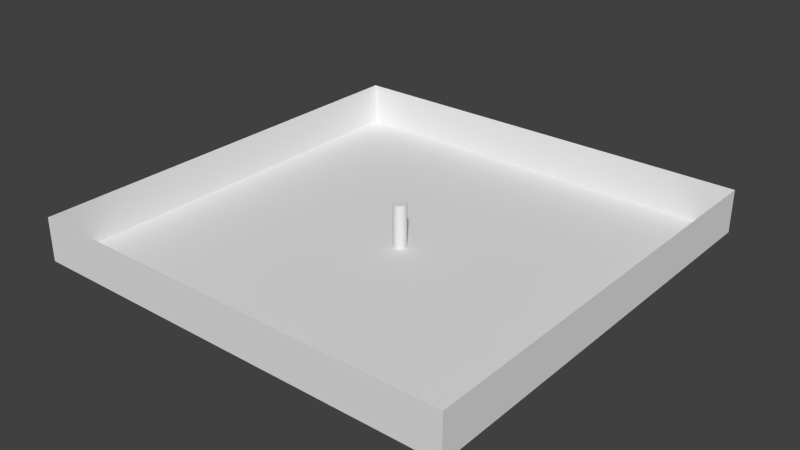 # Source: room.blend  (saved by Blender 2.69.11; exported with 4.5.12 LTS)
import bpy
from mathutils import Matrix  # noqa: F401  (used for matrix-valued properties, if any)

bpy.ops.wm.read_factory_settings(use_empty=True)
scene = bpy.context.scene
scene.name = 'Scene'

# ---- collections
col_collection_1 = bpy.data.collections.new('Collection 1'); scene.collection.children.link(col_collection_1)

# ---- materials (node trees are filled in below, after node groups)
mat_grey = bpy.data.materials.new('Grey')
mat_grey.alpha_threshold = 0.0
mat_grey.use_transparent_shadow = False
mat_grey.roughness = 0.5
mat_grey.line_color = (0.0, 0.0, 0.0, 1.0)
mat_stone = bpy.data.materials.new('Stone')
mat_stone.alpha_threshold = 0.0
mat_stone.use_transparent_shadow = False
mat_stone.roughness = 0.5
mat_stone.line_color = (0.0, 0.0, 0.0, 1.0)
mat_floor = bpy.data.materials.new('Floor')
mat_floor.alpha_threshold = 0.0
mat_floor.use_transparent_shadow = False
mat_floor.roughness = 0.5
mat_floor.line_color = (0.0, 0.0, 0.0, 1.0)

# ---- material node trees

# ---- world
world_world = bpy.data.worlds.new('World'); scene.world = world_world
world_world.color = (0.05088, 0.05088, 0.05088)
world_world.use_sun_shadow = False
world_world.sun_shadow_jitter_overblur = 0.0
world_world.cycles.sampling_method = 'MANUAL'
world_world.cycles.sample_map_resolution = 256

# ---- meshes
me_pillar = bpy.data.meshes.new('Pillar')
me_pillar.from_pydata([(-0.2102, -0.2102, 0.0), (-0.2102, 0.2102, 0.0), (0.2102, 0.2102, 0.0), (0.2102, -0.2102, 0.0), (-0.2102, -0.2102, 2.0), (-0.2102, 0.2102, 2.0), (0.2102, 0.2102, 2.0), (0.2102, -0.2102, 2.0), (-0.2161, -0.2161, 1.0), (-0.2901, -3.725e-10, 2.0), (-0.2161, 0.2161, 1.0), (-0.2901, -3.725e-10, 0.0), (5.588e-10, 0.2901, 2.0), (0.2161, 0.2161, 1.0), (5.588e-10, 0.2901, 0.0), (0.2901, -3.725e-10, 2.0), (0.2161, -0.2161, 1.0), (0.2901, -3.725e-10, 0.0), (5.588e-10, -0.2901, 2.0), (5.588e-10, -0.2901, 0.0), (-0.2966, -3.725e-10, 1.0), (5.588e-10, 0.2966, 1.0), (0.2966, -3.725e-10, 1.0), (5.588e-10, -0.2966, 1.0), (-0.215, -0.215, 1.41), (-0.2701, 0.1155, 2.0), (-0.215, 0.215, 0.5901), (-0.2701, -0.1155, 0.0), (0.1155, 0.2701, 2.0), (0.215, 0.215, 0.5901), (-0.1155, 0.2701, 0.0), (0.2701, -0.1155, 2.0), (0.215, -0.215, 0.5901), (0.2701, 0.1155, 0.0), (-0.1155, -0.2701, 2.0), (0.1155, -0.2701, 0.0), (-0.215, -0.215, 0.5901), (-0.2701, -0.1155, 2.0), (-0.215, 0.215, 1.41), (-0.2701, 0.1155, 0.0), (-0.1155, 0.2701, 2.0), (0.215, 0.215, 1.41), (0.1155, 0.2701, 0.0), (0.2701, 0.1155, 2.0), (0.215, -0.215, 1.41), (0.2701, -0.1155, 0.0), (0.1155, -0.2701, 2.0), (-0.1155, -0.2701, 0.0), (-0.2954, -3.725e-10, 0.5901), (-0.2954, -3.725e-10, 1.41), (-0.2767, -0.119, 1.0), (-0.2767, 0.119, 1.0), (5.588e-10, 0.2954, 0.5901), (5.588e-10, 0.2954, 1.41), (-0.119, 0.2767, 1.0), (0.119, 0.2767, 1.0), (0.2954, -3.725e-10, 0.5901), (0.2954, -3.725e-10, 1.41), (0.2767, 0.119, 1.0), (0.2767, -0.119, 1.0), (5.588e-10, -0.2954, 0.5901), (5.588e-10, -0.2954, 1.41), (0.119, -0.2767, 1.0), (-0.119, -0.2767, 1.0), (-0.2754, 0.1183, 0.5901), (0.1183, 0.2754, 0.5901), (0.2754, -0.1183, 0.5901), (-0.1183, -0.2754, 0.5901), (-0.2754, -0.1183, 0.5901), (-0.2754, -0.1183, 1.41), (-0.2754, 0.1183, 1.41), (-0.1183, 0.2754, 0.5901), (-0.1183, 0.2754, 1.41), (0.1183, 0.2754, 1.41), (0.2754, 0.1183, 0.5901), (0.2754, 0.1183, 1.41), (0.2754, -0.1183, 1.41), (0.1183, -0.2754, 0.5901), (0.1183, -0.2754, 1.41), (-0.1183, -0.2754, 1.41), (-0.2102, -0.2102, 2.0), (-0.2102, 0.2102, 2.0), (0.2102, 0.2102, 2.0), (0.2102, -0.2102, 2.0), (-0.2901, -3.725e-10, 2.0), (5.588e-10, 0.2901, 2.0), (0.2901, -3.725e-10, 2.0), (5.588e-10, -0.2901, 2.0), (-0.2701, 0.1155, 2.0), (0.1155, 0.2701, 2.0), (0.2701, -0.1155, 2.0), (-0.1155, -0.2701, 2.0), (-0.2701, -0.1155, 2.0), (-0.1155, 0.2701, 2.0), (0.2701, 0.1155, 2.0), (0.1155, -0.2701, 2.0), (-0.2102, -0.2102, 0.0), (-0.2102, 0.2102, 0.0), (0.2102, 0.2102, 0.0), (0.2102, -0.2102, 0.0), (-0.2901, -3.725e-10, 0.0), (5.588e-10, 0.2901, 0.0), (0.2901, -3.725e-10, 0.0), (5.588e-10, -0.2901, 0.0), (-0.2701, -0.1155, 0.0), (-0.1155, 0.2701, 0.0), (0.2701, 0.1155, 0.0), (0.1155, -0.2701, 0.0), (-0.2701, 0.1155, 0.0), (0.1155, 0.2701, 0.0), (0.2701, -0.1155, 0.0), (-0.1155, -0.2701, 0.0)], [], [(64, 26, 1, 39), (65, 29, 2, 42), (66, 32, 3, 45), (67, 36, 0, 47), (68, 48, 11, 27), (69, 49, 20, 50), (70, 38, 10, 51), (71, 52, 14, 30), (72, 53, 21, 54), (73, 41, 13, 55), (74, 56, 17, 33), (75, 57, 22, 58), (76, 44, 16, 59), (77, 60, 19, 35), (78, 61, 23, 62), (79, 24, 8, 63), (48, 64, 39, 11), (20, 51, 64, 48), (51, 10, 26, 64), (52, 65, 42, 14), (21, 55, 65, 52), (55, 13, 29, 65), (56, 66, 45, 17), (22, 59, 66, 56), (59, 16, 32, 66), (60, 67, 47, 19), (23, 63, 67, 60), (63, 8, 36, 67), (36, 68, 27, 0), (8, 50, 68, 36), (50, 20, 48, 68), (24, 69, 50, 8), (4, 37, 69, 24), (37, 9, 49, 69), (49, 70, 51, 20), (9, 25, 70, 49), (25, 5, 38, 70), (26, 71, 30, 1), (10, 54, 71, 26), (54, 21, 52, 71), (38, 72, 54, 10), (5, 40, 72, 38), (40, 12, 53, 72), (53, 73, 55, 21), (12, 28, 73, 53), (28, 6, 41, 73), (29, 74, 33, 2), (13, 58, 74, 29), (58, 22, 56, 74), (41, 75, 58, 13), (6, 43, 75, 41), (43, 15, 57, 75), (57, 76, 59, 22), (15, 31, 76, 57), (31, 7, 44, 76), (32, 77, 35, 3), (16, 62, 77, 32), (62, 23, 60, 77), (44, 78, 62, 16), (7, 46, 78, 44), (46, 18, 61, 78), (61, 79, 63, 23), (18, 34, 79, 61), (34, 4, 24, 79), (88, 84, 92, 80, 91, 87, 95, 83, 90, 86, 94, 82, 89, 85, 93, 81), (104, 100, 108, 97, 105, 101, 109, 98, 106, 102, 110, 99, 107, 103, 111, 96)])
me_pillar.polygons.foreach_set('use_smooth', [1, 1, 1, 1, 1, 1, 1, 1, 1, 1, 1, 1, 1, 1, 1, 1, 1, 1, 1, 1, 1, 1, 1, 1, 1, 1, 1, 1, 1, 1, 1, 1, 1, 1, 1, 1, 1, 1, 1, 1, 1, 1, 1, 1, 1, 1, 1, 1, 1, 1, 1, 1, 1, 1, 1, 1, 1, 1, 1, 1, 1, 1, 1, 1, 0, 0])
me_pillar.polygons.foreach_set('material_index', [1, 1, 1, 1, 1, 1, 1, 1, 1, 1, 1, 1, 1, 1, 1, 1, 1, 1, 1, 1, 1, 1, 1, 1, 1, 1, 1, 1, 1, 1, 1, 1, 1, 1, 1, 1, 1, 1, 1, 1, 1, 1, 1, 1, 1, 1, 1, 1, 1, 1, 1, 1, 1, 1, 1, 1, 1, 1, 1, 1, 1, 1, 1, 1, 0, 0])
_uv = me_pillar.uv_layers.new(name='UVMap')
_uv.uv.foreach_set('vector', [0.1854, 0.295, 0.125, 0.295, 0.125, -2.384e-07, 0.1857, -2.384e-07, 0.9354, 0.295, 0.875, 0.295, 0.875, -2.682e-07, 0.9357, -2.682e-07, 0.6854, 0.295, 0.625, 0.295, 0.625, -2.384e-07, 0.6857, -2.384e-07, 0.4354, 0.295, 0.375, 0.295, 0.375, -1.788e-07, 0.4357, -1.788e-07, 0.3146, 0.295, 0.25, 0.295, 0.25, -2.384e-07, 0.3143, -1.788e-07, 0.3146, 0.705, 0.25, 0.705, 0.25, 0.5, 0.3146, 0.5, 0.1854, 0.705, 0.125, 0.705, 0.125, 0.5, 0.1854, 0.5, 0.06457, 0.295, 0.0, 0.295, 0.0, -2.682e-07, 0.06429, -2.384e-07, 1.065, 0.705, 1.0, 0.705, 1.0, 0.5, 1.065, 0.5, 0.9354, 0.705, 0.875, 0.705, 0.875, 0.5, 0.9354, 0.5, 0.8146, 0.295, 0.75, 0.295, 0.75, -2.682e-07, 0.8143, -2.682e-07, 0.8146, 0.705, 0.75, 0.705, 0.75, 0.5, 0.8146, 0.5, 0.6854, 0.705, 0.625, 0.705, 0.625, 0.5, 0.6854, 0.5, 0.5646, 0.295, 0.5, 0.295, 0.5, -2.384e-07, 0.5643, -2.384e-07, 0.5646, 0.705, 0.5, 0.705, 0.5, 0.5, 0.5646, 0.5, 0.4354, 0.705, 0.375, 0.705, 0.375, 0.5, 0.4354, 0.5, 0.25, 0.295, 0.1854, 0.295, 0.1857, -2.384e-07, 0.25, -2.384e-07, 0.25, 0.5, 0.1854, 0.5, 0.1854, 0.295, 0.25, 0.295, 0.1854, 0.5, 0.125, 0.5, 0.125, 0.295, 0.1854, 0.295, 1.0, 0.295, 0.9354, 0.295, 0.9357, -2.682e-07, 1.0, -2.682e-07, 1.0, 0.5, 0.9354, 0.5, 0.9354, 0.295, 1.0, 0.295, 0.9354, 0.5, 0.875, 0.5, 0.875, 0.295, 0.9354, 0.295, 0.75, 0.295, 0.6854, 0.295, 0.6857, -2.384e-07, 0.75, -2.682e-07, 0.75, 0.5, 0.6854, 0.5, 0.6854, 0.295, 0.75, 0.295, 0.6854, 0.5, 0.625, 0.5, 0.625, 0.295, 0.6854, 0.295, 0.5, 0.295, 0.4354, 0.295, 0.4357, -1.788e-07, 0.5, -2.384e-07, 0.5, 0.5, 0.4354, 0.5, 0.4354, 0.295, 0.5, 0.295, 0.4354, 0.5, 0.375, 0.5, 0.375, 0.295, 0.4354, 0.295, 0.375, 0.295, 0.3146, 0.295, 0.3143, -1.788e-07, 0.375, -1.788e-07, 0.375, 0.5, 0.3146, 0.5, 0.3146, 0.295, 0.375, 0.295, 0.3146, 0.5, 0.25, 0.5, 0.25, 0.295, 0.3146, 0.295, 0.375, 0.705, 0.3146, 0.705, 0.3146, 0.5, 0.375, 0.5, 0.375, 1.0, 0.3143, 1.0, 0.3146, 0.705, 0.375, 0.705, 0.3143, 1.0, 0.25, 1.0, 0.25, 0.705, 0.3146, 0.705, 0.25, 0.705, 0.1854, 0.705, 0.1854, 0.5, 0.25, 0.5, 0.25, 1.0, 0.1857, 1.0, 0.1854, 0.705, 0.25, 0.705, 0.1857, 1.0, 0.125, 1.0, 0.125, 0.705, 0.1854, 0.705, 0.125, 0.295, 0.06457, 0.295, 0.06429, -2.384e-07, 0.125, -2.384e-07, 0.125, 0.5, 0.06464, 0.5, 0.06457, 0.295, 0.125, 0.295, 0.06464, 0.5, 0.0, 0.5, 0.0, 0.295, 0.06457, 0.295, 0.125, 0.705, 0.06457, 0.705, 0.06464, 0.5, 0.125, 0.5, 0.125, 1.0, 0.06429, 1.0, 0.06457, 0.705, 0.125, 0.705, 1.064, 1.0, 1.0, 1.0, 1.0, 0.705, 1.065, 0.705, 1.0, 0.705, 0.9354, 0.705, 0.9354, 0.5, 1.0, 0.5, 1.0, 1.0, 0.9357, 1.0, 0.9354, 0.705, 1.0, 0.705, 0.9357, 1.0, 0.875, 1.0, 0.875, 0.705, 0.9354, 0.705, 0.875, 0.295, 0.8146, 0.295, 0.8143, -2.682e-07, 0.875, -2.682e-07, 0.875, 0.5, 0.8146, 0.5, 0.8146, 0.295, 0.875, 0.295, 0.8146, 0.5, 0.75, 0.5, 0.75, 0.295, 0.8146, 0.295, 0.875, 0.705, 0.8146, 0.705, 0.8146, 0.5, 0.875, 0.5, 0.875, 1.0, 0.8143, 1.0, 0.8146, 0.705, 0.875, 0.705, 0.8143, 1.0, 0.75, 1.0, 0.75, 0.705, 0.8146, 0.705, 0.75, 0.705, 0.6854, 0.705, 0.6854, 0.5, 0.75, 0.5, 0.75, 1.0, 0.6857, 1.0, 0.6854, 0.705, 0.75, 0.705, 0.6857, 1.0, 0.625, 1.0, 0.625, 0.705, 0.6854, 0.705, 0.625, 0.295, 0.5646, 0.295, 0.5643, -2.384e-07, 0.625, -2.384e-07, 0.625, 0.5, 0.5646, 0.5, 0.5646, 0.295, 0.625, 0.295, 0.5646, 0.5, 0.5, 0.5, 0.5, 0.295, 0.5646, 0.295, 0.625, 0.705, 0.5646, 0.705, 0.5646, 0.5, 0.625, 0.5, 0.625, 1.0, 0.5643, 1.0, 0.5646, 0.705, 0.625, 0.705, 0.5643, 1.0, 0.5, 1.0, 0.5, 0.705, 0.5646, 0.705, 0.5, 0.705, 0.4354, 0.705, 0.4354, 0.5, 0.5, 0.5, 0.5, 1.0, 0.4357, 1.0, 0.4354, 0.705, 0.5, 0.705, 0.4357, 1.0, 0.375, 1.0, 0.375, 0.705, 0.4354, 0.705, 0.25, 1.0, 0.3143, 1.0, 0.375, 1.0, 0.4357, 1.0, 0.5, 1.0, 0.5643, 1.0, 0.625, 1.0, 0.6857, 1.0, 0.75, 1.0, 0.8143, 1.0, 0.875, 1.0, 0.9357, 1.0, 1.0, 1.0, 1.064, 1.0, 0.125, 1.0, 0.1857, 1.0, 0.25, -2.384e-07, 0.1857, -2.384e-07, 0.125, -2.384e-07, 0.06429, -2.384e-07, 0.0, -2.682e-07, 0.9357, -2.682e-07, 0.875, -2.682e-07, 0.8143, -2.682e-07, 0.75, -2.682e-07, 0.6857, -2.384e-07, 0.625, -2.384e-07, 0.5643, -2.384e-07, 0.5, -2.384e-07, 0.4357, -1.788e-07, 0.375, -1.788e-07, 0.3143, -1.788e-07])
me_pillar.materials.append(mat_grey)
me_pillar.materials.append(mat_stone)
me_pillar.use_remesh_preserve_volume = False
me_pillar.use_remesh_preserve_attributes = False
me_pillar.use_mirror_vertex_groups = False
me_pillar.update()
me_room = bpy.data.meshes.new('Room')
me_room.from_pydata([(-8.0, -8.0, 0.0), (8.0, -8.0, 0.0), (-8.0, 8.0, 0.0), (8.0, 8.0, 0.0), (-8.0, 0.0, 0.0), (0.0, -8.0, 0.0), (8.0, 0.0, 0.0), (0.0, 8.0, 0.0), (0.0, 0.0, 0.0), (-8.0, -4.0, 0.0), (4.0, -8.0, 0.0), (8.0, 4.0, 0.0), (-4.0, 8.0, 0.0), (-8.0, 4.0, 0.0), (-4.0, -8.0, 0.0), (8.0, -4.0, 0.0), (4.0, 8.0, 0.0), (0.0, 4.0, 0.0), (0.0, -4.0, 0.0), (-4.0, 0.0, 0.0), (4.0, 0.0, 0.0), (4.0, 4.0, 0.0), (-4.0, 4.0, 0.0), (-4.0, -4.0, 0.0), (4.0, -4.0, 0.0), (-8.0, -6.0, 0.0), (6.0, -8.0, 0.0), (8.0, 6.0, 0.0), (-6.0, 8.0, 0.0), (-8.0, 6.0, 0.0), (-6.0, -8.0, 0.0), (8.0, -6.0, 0.0), (6.0, 8.0, 0.0), (0.0, 6.0, 0.0), (0.0, -6.0, 0.0), (-6.0, 0.0, 0.0), (2.0, 0.0, 0.0), (-8.0, -2.0, 0.0), (2.0, -8.0, 0.0), (8.0, 2.0, 0.0), (-2.0, 8.0, 0.0), (-8.0, 2.0, 0.0), (-2.0, -8.0, 0.0), (8.0, -2.0, 0.0), (2.0, 8.0, 0.0), (0.0, 2.0, 0.0), (0.0, -2.0, 0.0), (-2.0, 0.0, 0.0), (6.0, 0.0, 0.0), (4.0, 6.0, 0.0), (4.0, 2.0, 0.0), (2.0, 4.0, 0.0), (6.0, 4.0, 0.0), (-4.0, 6.0, 0.0), (-4.0, 2.0, 0.0), (-6.0, 4.0, 0.0), (-2.0, 4.0, 0.0), (-4.0, -2.0, 0.0), (-4.0, -6.0, 0.0), (-6.0, -4.0, 0.0), (-2.0, -4.0, 0.0), (4.0, -2.0, 0.0), (4.0, -6.0, 0.0), (2.0, -4.0, 0.0), (6.0, -4.0, 0.0), (6.0, 6.0, 0.0), (-2.0, 6.0, 0.0), (-2.0, -2.0, 0.0), (6.0, -2.0, 0.0), (2.0, 6.0, 0.0), (2.0, 2.0, 0.0), (6.0, 2.0, 0.0), (-6.0, 6.0, 0.0), (-6.0, 2.0, 0.0), (-2.0, 2.0, 0.0), (-6.0, -2.0, 0.0), (-6.0, -6.0, 0.0), (-2.0, -6.0, 0.0), (2.0, -2.0, 0.0), (2.0, -6.0, 0.0), (6.0, -6.0, 0.0), (10.0, 6.0, 0.0), (-10.0, -6.0, 0.0), (-10.0, 4.0, 0.0), (10.0, -4.0, 0.0), (-10.0, -4.0, 0.0), (10.0, 4.0, 0.0), (-10.0, 0.0, 0.0), (10.0, 0.0, 0.0), (-10.0, 8.0, 0.0), (10.0, 8.0, 0.0), (-10.0, -8.0, 0.0), (10.0, -8.0, 0.0), (10.0, -6.0, 0.0), (10.0, 2.0, 0.0), (10.0, -2.0, 0.0), (10.0, -8.0, 2.0), (10.0, 8.0, 2.0), (10.0, 0.0, 2.0), (10.0, 4.0, 2.0), (10.0, -4.0, 2.0), (10.0, 6.0, 2.0), (10.0, -6.0, 2.0), (10.0, 2.0, 2.0), (10.0, -2.0, 2.0), (-10.0, 6.0, 0.0), (-10.0, -2.0, 0.0), (-10.0, 2.0, 0.0), (-10.0, -8.0, 2.0), (-10.0, 8.0, 2.0), (-10.0, 0.0, 2.0), (-10.0, -4.0, 2.0), (-10.0, 4.0, 2.0), (-10.0, -6.0, 2.0), (-10.0, 6.0, 2.0), (-10.0, -2.0, 2.0), (-10.0, 2.0, 2.0), (-8.0, -10.0, 0.0), (8.0, -10.0, 0.0), (0.0, -10.0, 0.0), (4.0, -10.0, 0.0), (-4.0, -10.0, 0.0), (6.0, -10.0, 0.0), (-6.0, -10.0, 0.0), (2.0, -10.0, 0.0), (-2.0, -10.0, 0.0), (-8.0, -10.0, 2.0), (8.0, -10.0, 2.0), (0.0, -10.0, 2.0), (4.0, -10.0, 2.0), (-4.0, -10.0, 2.0), (6.0, -10.0, 2.0), (-6.0, -10.0, 2.0), (2.0, -10.0, 2.0), (-2.0, -10.0, 2.0), (-8.0, 10.0, 0.0), (8.0, 10.0, 0.0), (0.0, 10.0, 0.0), (-4.0, 10.0, 0.0), (4.0, 10.0, 0.0), (-6.0, 10.0, 0.0), (6.0, 10.0, 0.0), (-2.0, 10.0, 0.0), (2.0, 10.0, 0.0), (-8.0, 10.0, 2.0), (8.0, 10.0, 2.0), (0.0, 10.0, 2.0), (-4.0, 10.0, 2.0), (4.0, 10.0, 2.0), (-6.0, 10.0, 2.0), (6.0, 10.0, 2.0), (-2.0, 10.0, 2.0), (2.0, 10.0, 2.0), (10.0, 10.0, 0.0), (10.0, 10.0, 2.0), (-10.0, 10.0, 0.0), (-10.0, 10.0, 2.0), (10.0, -10.0, 0.0), (10.0, -10.0, 2.0), (-10.0, -10.0, 0.0), (-10.0, -10.0, 2.0)], [], [(65, 27, 3, 32), (66, 33, 7, 40), (67, 46, 8, 47), (68, 43, 6, 48), (69, 49, 16, 44), (70, 50, 21, 51), (71, 39, 11, 52), (72, 53, 12, 28), (73, 54, 22, 55), (74, 45, 17, 56), (75, 57, 19, 35), (76, 58, 23, 59), (77, 34, 18, 60), (78, 61, 20, 36), (79, 62, 24, 63), (80, 31, 15, 64), (49, 65, 32, 16), (21, 52, 65, 49), (52, 11, 27, 65), (53, 66, 40, 12), (22, 56, 66, 53), (56, 17, 33, 66), (57, 67, 47, 19), (23, 60, 67, 57), (60, 18, 46, 67), (61, 68, 48, 20), (24, 64, 68, 61), (64, 15, 43, 68), (33, 69, 44, 7), (17, 51, 69, 33), (51, 21, 49, 69), (45, 70, 51, 17), (8, 36, 70, 45), (36, 20, 50, 70), (50, 71, 52, 21), (20, 48, 71, 50), (48, 6, 39, 71), (29, 72, 28, 2), (13, 55, 72, 29), (55, 22, 53, 72), (41, 73, 55, 13), (4, 35, 73, 41), (35, 19, 54, 73), (54, 74, 56, 22), (19, 47, 74, 54), (47, 8, 45, 74), (37, 75, 35, 4), (9, 59, 75, 37), (59, 23, 57, 75), (25, 76, 59, 9), (0, 30, 76, 25), (30, 14, 58, 76), (58, 77, 60, 23), (14, 42, 77, 58), (42, 5, 34, 77), (46, 78, 36, 8), (18, 63, 78, 46), (63, 24, 61, 78), (34, 79, 63, 18), (5, 38, 79, 34), (38, 10, 62, 79), (62, 80, 64, 24), (10, 26, 80, 62), (26, 1, 31, 80), (120, 124, 133, 129), (123, 117, 126, 132), (121, 123, 132, 130), (118, 122, 131, 127), (122, 120, 129, 131), (119, 125, 134, 128), (125, 121, 130, 134), (124, 119, 128, 133), (138, 142, 151, 147), (141, 136, 145, 150), (139, 141, 150, 148), (135, 140, 149, 144), (140, 138, 147, 149), (137, 143, 152, 146), (143, 139, 148, 152), (142, 137, 146, 151), (91, 0, 25, 82), (82, 25, 9, 85), (1, 92, 93, 31), (85, 9, 37, 106), (6, 88, 94, 39), (106, 37, 4, 87), (15, 84, 95, 43), (11, 86, 81, 27), (87, 4, 41, 107), (107, 41, 13, 83), (31, 93, 84, 15), (83, 13, 29, 105), (39, 94, 86, 11), (105, 29, 2, 89), (43, 95, 88, 6), (27, 81, 90, 3), (81, 86, 99, 101), (88, 95, 104, 98), (95, 84, 100, 104), (94, 88, 98, 103), (86, 94, 103, 99), (93, 92, 96, 102), (84, 93, 102, 100), (90, 81, 101, 97), (83, 105, 114, 112), (91, 82, 113, 108), (82, 85, 111, 113), (87, 107, 116, 110), (107, 83, 112, 116), (106, 87, 110, 115), (85, 106, 115, 111), (105, 89, 109, 114), (136, 153, 154, 145), (155, 135, 144, 156), (32, 3, 136, 141), (40, 7, 137, 142), (44, 16, 139, 143), (28, 12, 138, 140), (16, 32, 141, 139), (12, 40, 142, 138), (7, 44, 143, 137), (2, 28, 140, 135), (89, 2, 135, 155), (3, 90, 153, 136), (153, 90, 97, 154), (89, 155, 156, 109), (157, 118, 127, 158), (117, 159, 160, 126), (117, 123, 30, 0), (123, 121, 14, 30), (121, 125, 42, 14), (125, 119, 5, 42), (119, 124, 38, 5), (124, 120, 10, 38), (120, 122, 26, 10), (122, 118, 1, 26), (159, 117, 0, 91), (118, 157, 92, 1), (92, 157, 158, 96), (159, 91, 108, 160)])
me_room.polygons.foreach_set('material_index', [1, 1, 1, 1, 1, 1, 1, 1, 1, 1, 1, 1, 1, 1, 1, 1, 1, 1, 1, 1, 1, 1, 1, 1, 1, 1, 1, 1, 1, 1, 1, 1, 1, 1, 1, 1, 1, 1, 1, 1, 1, 1, 1, 1, 1, 1, 1, 1, 1, 1, 1, 1, 1, 1, 1, 1, 1, 1, 1, 1, 1, 1, 1, 1, 0, 0, 0, 0, 0, 0, 0, 0, 0, 0, 0, 0, 0, 0, 0, 0, 1, 1, 1, 1, 1, 1, 1, 1, 1, 1, 1, 1, 1, 1, 1, 1, 0, 0, 0, 0, 0, 0, 0, 0, 0, 0, 0, 0, 0, 0, 0, 0, 0, 0, 1, 1, 1, 1, 1, 1, 1, 1, 1, 1, 0, 0, 0, 0, 1, 1, 1, 1, 1, 1, 1, 1, 1, 1, 0, 0])
_uv = me_room.uv_layers.new(name='UVMap')
_uv.uv.foreach_set('vector', [-0.5, -0.5, 1.5, -0.5, 1.5, 1.5, -0.5, 1.5, -0.5, -0.5, 1.5, -0.5, 1.5, 1.5, -0.5, 1.5, -0.5, -0.5, 1.5, -0.5, 1.5, 1.5, -0.5, 1.5, -0.5, -0.5, 1.5, -0.5, 1.5, 1.5, -0.5, 1.5, -0.5, -0.5, 1.5, -0.5, 1.5, 1.5, -0.5, 1.5, -0.5, -0.5, 1.5, -0.5, 1.5, 1.5, -0.5, 1.5, -0.5, -0.5, 1.5, -0.5, 1.5, 1.5, -0.5, 1.5, -0.5, -0.5, 1.5, -0.5, 1.5, 1.5, -0.5, 1.5, -0.5, -0.5, 1.5, -0.5, 1.5, 1.5, -0.5, 1.5, -0.5, -0.5, 1.5, -0.5, 1.5, 1.5, -0.5, 1.5, -0.5, -0.5, 1.5, -0.5, 1.5, 1.5, -0.5, 1.5, -0.5, -0.5, 1.5, -0.5, 1.5, 1.5, -0.5, 1.5, -0.5, -0.5, 1.5, -0.5, 1.5, 1.5, -0.5, 1.5, -0.5, -0.5, 1.5, -0.5, 1.5, 1.5, -0.5, 1.5, -0.5, -0.5, 1.5, -0.5, 1.5, 1.5, -0.5, 1.5, -0.5, -0.5, 1.5, -0.5, 1.5, 1.5, -0.5, 1.5, -0.5, -0.5, 1.5, -0.5, 1.5, 1.5, -0.5, 1.5, -0.5, -0.5, 1.5, -0.5, 1.5, 1.5, -0.5, 1.5, -0.5, -0.5, 1.5, -0.5, 1.5, 1.5, -0.5, 1.5, -0.5, -0.5, 1.5, -0.5, 1.5, 1.5, -0.5, 1.5, -0.5, -0.5, 1.5, -0.5, 1.5, 1.5, -0.5, 1.5, -0.5, -0.5, 1.5, -0.5, 1.5, 1.5, -0.5, 1.5, -0.5, -0.5, 1.5, -0.5, 1.5, 1.5, -0.5, 1.5, -0.5, -0.5, 1.5, -0.5, 1.5, 1.5, -0.5, 1.5, -0.5, -0.5, 1.5, -0.5, 1.5, 1.5, -0.5, 1.5, -0.5, -0.5, 1.5, -0.5, 1.5, 1.5, -0.5, 1.5, -0.5, -0.5, 1.5, -0.5, 1.5, 1.5, -0.5, 1.5, -0.5, -0.5, 1.5, -0.5, 1.5, 1.5, -0.5, 1.5, -0.5, -0.5, 1.5, -0.5, 1.5, 1.5, -0.5, 1.5, -0.5, -0.5, 1.5, -0.5, 1.5, 1.5, -0.5, 1.5, -0.5, -0.5, 1.5, -0.5, 1.5, 1.5, -0.5, 1.5, -0.5, -0.5, 1.5, -0.5, 1.5, 1.5, -0.5, 1.5, -0.5, -0.5, 1.5, -0.5, 1.5, 1.5, -0.5, 1.5, -0.5, -0.5, 1.5, -0.5, 1.5, 1.5, -0.5, 1.5, -0.5, -0.5, 1.5, -0.5, 1.5, 1.5, -0.5, 1.5, -0.5, -0.5, 1.5, -0.5, 1.5, 1.5, -0.5, 1.5, -0.5, -0.5, 1.5, -0.5, 1.5, 1.5, -0.5, 1.5, -0.5, -0.5, 1.5, -0.5, 1.5, 1.5, -0.5, 1.5, -0.5, -0.5, 1.5, -0.5, 1.5, 1.5, -0.5, 1.5, -0.5, -0.5, 1.5, -0.5, 1.5, 1.5, -0.5, 1.5, -0.5, -0.5, 1.5, -0.5, 1.5, 1.5, -0.5, 1.5, -0.5, -0.5, 1.5, -0.5, 1.5, 1.5, -0.5, 1.5, -0.5, -0.5, 1.5, -0.5, 1.5, 1.5, -0.5, 1.5, -0.5, -0.5, 1.5, -0.5, 1.5, 1.5, -0.5, 1.5, -0.5, -0.5, 1.5, -0.5, 1.5, 1.5, -0.5, 1.5, -0.5, -0.5, 1.5, -0.5, 1.5, 1.5, -0.5, 1.5, -0.5, -0.5, 1.5, -0.5, 1.5, 1.5, -0.5, 1.5, -0.5, -0.5, 1.5, -0.5, 1.5, 1.5, -0.5, 1.5, -0.5, -0.5, 1.5, -0.5, 1.5, 1.5, -0.5, 1.5, -0.5, -0.5, 1.5, -0.5, 1.5, 1.5, -0.5, 1.5, -0.5, -0.5, 1.5, -0.5, 1.5, 1.5, -0.5, 1.5, -0.5, -0.5, 1.5, -0.5, 1.5, 1.5, -0.5, 1.5, -0.5, -0.5, 1.5, -0.5, 1.5, 1.5, -0.5, 1.5, -0.5, -0.5, 1.5, -0.5, 1.5, 1.5, -0.5, 1.5, -0.5, -0.5, 1.5, -0.5, 1.5, 1.5, -0.5, 1.5, -0.5, -0.5, 1.5, -0.5, 1.5, 1.5, -0.5, 1.5, -0.5, -0.5, 1.5, -0.5, 1.5, 1.5, -0.5, 1.5, -0.5, -0.5, 1.5, -0.5, 1.5, 1.5, -0.5, 1.5, -0.5, -0.5, 1.5, -0.5, 1.5, 1.5, -0.5, 1.5, -0.5, -0.5, 1.5, -0.5, 1.5, 1.5, -0.5, 1.5, -0.5, -0.5, 1.5, -0.5, 1.5, 1.5, -0.5, 1.5, -0.5, -0.5, 1.5, -0.5, 1.5, 1.5, -0.5, 1.5, -0.5, -0.5, 1.5, -0.5, 1.5, 1.5, -0.5, 1.5, -0.5, -0.5, 1.5, -0.5, 1.5, 1.5, -0.5, 1.5, 17.5, 0.5, 18.5, 0.5, 18.5, 1.5, 17.5, 1.5, -17.5, 0.5, -16.5, 0.5, -16.5, 1.5, -17.5, 1.5, -18.5, 0.5, -17.5, 0.5, -17.5, 1.5, -18.5, 1.5, 15.5, 0.5, 16.5, 0.5, 16.5, 1.5, 15.5, 1.5, 16.5, 0.5, 17.5, 0.5, 17.5, 1.5, 16.5, 1.5, 19.5, 0.5, 20.5, 0.5, 20.5, 1.5, 19.5, 1.5, 20.5, 0.5, 21.5, 0.5, 21.5, 1.5, 20.5, 1.5, 18.5, 0.5, 19.5, 0.5, 19.5, 1.5, 18.5, 1.5, -2.5, 0.5, -1.5, 0.5, -1.5, 1.5, -2.5, 1.5, 2.5, 0.5, 3.5, 0.5, 3.5, 1.5, 2.5, 1.5, 1.5, 0.5, 2.5, 0.5, 2.5, 1.5, 1.5, 1.5, -4.5, 0.5, -3.5, 0.5, -3.5, 1.5, -4.5, 1.5, -3.5, 0.5, -2.5, 0.5, -2.5, 1.5, -3.5, 1.5, -0.5, 0.5, 0.5, 0.5, 0.5, 1.5, -0.5, 1.5, 0.5, 0.5, 1.5, 0.5, 1.5, 1.5, 0.5, 1.5, -1.5, 0.5, -0.5, 0.5, -0.5, 1.5, -1.5, 1.5, -0.5, -0.5, 1.5, -0.5, 1.5, 1.5, -0.5, 1.5, -0.5, -0.5, 1.5, -0.5, 1.5, 1.5, -0.5, 1.5, -0.5, -0.5, 1.5, -0.5, 1.5, 1.5, -0.5, 1.5, -0.5, -0.5, 1.5, -0.5, 1.5, 1.5, -0.5, 1.5, -0.5, -0.5, 1.5, -0.5, 1.5, 1.5, -0.5, 1.5, -0.5, -0.5, 1.5, -0.5, 1.5, 1.5, -0.5, 1.5, -0.5, -0.5, 1.5, -0.5, 1.5, 1.5, -0.5, 1.5, -0.5, -0.5, 1.5, -0.5, 1.5, 1.5, -0.5, 1.5, -0.5, -0.5, 1.5, -0.5, 1.5, 1.5, -0.5, 1.5, -0.5, -0.5, 1.5, -0.5, 1.5, 1.5, -0.5, 1.5, -0.5, -0.5, 1.5, -0.5, 1.5, 1.5, -0.5, 1.5, -0.5, -0.5, 1.5, -0.5, 1.5, 1.5, -0.5, 1.5, -0.5, -0.5, 1.5, -0.5, 1.5, 1.5, -0.5, 1.5, -0.5, -0.5, 1.5, -0.5, 1.5, 1.5, -0.5, 1.5, -0.5, -0.5, 1.5, -0.5, 1.5, 1.5, -0.5, 1.5, -0.5, -0.5, 1.5, -0.5, 1.5, 1.5, -0.5, 1.5, 6.5, 0.5, 7.5, 0.5, 7.5, 1.5, 6.5, 1.5, 9.5, 0.5, 10.5, 0.5, 10.5, 1.5, 9.5, 1.5, 10.5, 0.5, 11.5, 0.5, 11.5, 1.5, 10.5, 1.5, 8.5, 0.5, 9.5, 0.5, 9.5, 1.5, 8.5, 1.5, 7.5, 0.5, 8.5, 0.5, 8.5, 1.5, 7.5, 1.5, 12.5, 0.5, 13.5, 0.5, 13.5, 1.5, 12.5, 1.5, 11.5, 0.5, 12.5, 0.5, 12.5, 1.5, 11.5, 1.5, 5.5, 0.5, 6.5, 0.5, 6.5, 1.5, 5.5, 1.5, -8.5, 0.5, -7.5, 0.5, -7.5, 1.5, -8.5, 1.5, -14.5, 0.5, -13.5, 0.5, -13.5, 1.5, -14.5, 1.5, -13.5, 0.5, -12.5, 0.5, -12.5, 1.5, -13.5, 1.5, -10.5, 0.5, -9.5, 0.5, -9.5, 1.5, -10.5, 1.5, -9.5, 0.5, -8.5, 0.5, -8.5, 1.5, -9.5, 1.5, -11.5, 0.5, -10.5, 0.5, -10.5, 1.5, -11.5, 1.5, -12.5, 0.5, -11.5, 0.5, -11.5, 1.5, -12.5, 1.5, -7.5, 0.5, -6.5, 0.5, -6.5, 1.5, -7.5, 1.5, 3.5, 0.5, 4.5, 0.5, 4.5, 1.5, 3.5, 1.5, -5.5, 0.5, -4.5, 0.5, -4.5, 1.5, -5.5, 1.5, -0.5, -0.5, 1.5, -0.5, 1.5, 1.5, -0.5, 1.5, -0.5, -0.5, 1.5, -0.5, 1.5, 1.5, -0.5, 1.5, -0.5, -0.5, 1.5, -0.5, 1.5, 1.5, -0.5, 1.5, -0.5, -0.5, 1.5, -0.5, 1.5, 1.5, -0.5, 1.5, -0.5, -0.5, 1.5, -0.5, 1.5, 1.5, -0.5, 1.5, -0.5, -0.5, 1.5, -0.5, 1.5, 1.5, -0.5, 1.5, -0.5, -0.5, 1.5, -0.5, 1.5, 1.5, -0.5, 1.5, -0.5, -0.5, 1.5, -0.5, 1.5, 1.5, -0.5, 1.5, -0.5, -0.5, 1.5, -0.5, 1.5, 1.5, -0.5, 1.5, -0.5, -0.5, 1.5, -0.5, 1.5, 1.5, -0.5, 1.5, 4.5, 0.5, 5.5, 0.5, 5.5, 1.5, 4.5, 1.5, -6.5, 0.5, -5.5, 0.5, -5.5, 1.5, -6.5, 1.5, 14.5, 0.5, 15.5, 0.5, 15.5, 1.5, 14.5, 1.5, -16.5, 0.5, -15.5, 0.5, -15.5, 1.5, -16.5, 1.5, -0.5, -0.5, 1.5, -0.5, 1.5, 1.5, -0.5, 1.5, -0.5, -0.5, 1.5, -0.5, 1.5, 1.5, -0.5, 1.5, -0.5, -0.5, 1.5, -0.5, 1.5, 1.5, -0.5, 1.5, -0.5, -0.5, 1.5, -0.5, 1.5, 1.5, -0.5, 1.5, -0.5, -0.5, 1.5, -0.5, 1.5, 1.5, -0.5, 1.5, -0.5, -0.5, 1.5, -0.5, 1.5, 1.5, -0.5, 1.5, -0.5, -0.5, 1.5, -0.5, 1.5, 1.5, -0.5, 1.5, -0.5, -0.5, 1.5, -0.5, 1.5, 1.5, -0.5, 1.5, -0.5, -0.5, 1.5, -0.5, 1.5, 1.5, -0.5, 1.5, -0.5, -0.5, 1.5, -0.5, 1.5, 1.5, -0.5, 1.5, 13.5, 0.5, 14.5, 0.5, 14.5, 1.5, 13.5, 1.5, -15.5, 0.5, -14.5, 0.5, -14.5, 1.5, -15.5, 1.5])
me_room.materials.append(mat_stone)
me_room.materials.append(mat_floor)
me_room.use_remesh_preserve_volume = False
me_room.use_remesh_preserve_attributes = False
me_room.use_mirror_vertex_groups = False
me_room.update()

# ---- objects
ob_pillar = bpy.data.objects.new('Pillar', me_pillar)
ob_room = bpy.data.objects.new('Room', me_room)

# ---- transforms, parenting, visibility, modifiers, constraints
ob_pillar.location = (0.0, 0.0, 0.0)
ob_pillar.lineart.crease_threshold = 0.0
ob_room.location = (0.0, 0.0, 0.0)
ob_room.lineart.crease_threshold = 0.0

# ---- collection membership
col_collection_1.objects.link(ob_pillar)
col_collection_1.objects.link(ob_room)

# ---- scene / render settings (as saved in the file)
scene.frame_start = 1; scene.frame_end = 250; scene.frame_set(1)
scene.render.engine = 'BLENDER_EEVEE_NEXT'
scene.render.image_settings.compression = 90
scene.render.resolution_percentage = 50
scene.render.dither_intensity = 0.0
scene.cycles.use_denoising = False
scene.cycles.samples = 10
scene.cycles.sampling_pattern = 'TABULATED_SOBOL'
scene.cycles.light_sampling_threshold = 0.0
scene.cycles.use_adaptive_sampling = False
scene.cycles.use_light_tree = False
scene.cycles.blur_glossy = 0.0
scene.cycles.volume_bounces = 1
scene.cycles.pixel_filter_type = 'GAUSSIAN'
scene.cycles.sample_clamp_indirect = 0.0
scene.view_settings.view_transform = 'Standard'
bpy.context.view_layer.update()

# ---- added for rendering (the .blend has no active camera and no usable light): camera, sun
cam_auto = bpy.data.cameras.new('AutoCamera')
cam_auto.lens = 50.0
cam_auto.sensor_width = 36.0
cam_auto.clip_end = 1000.0
ob_auto_camera = bpy.data.objects.new('AutoCamera', cam_auto)
scene.collection.objects.link(ob_auto_camera)
ob_auto_camera.location = (26.2346, -31.4816, 21.9877)
ob_auto_camera.rotation_euler = (1.09748, -7.21219e-08, 0.694738)
scene.camera = ob_auto_camera
light_auto_sun = bpy.data.lights.new('AutoSun', 'SUN')
light_auto_sun.energy = 3.0
light_auto_sun.angle = 0.0523599
ob_auto_sun = bpy.data.objects.new('AutoSun', light_auto_sun)
scene.collection.objects.link(ob_auto_sun)
ob_auto_sun.rotation_euler = (0.872665, 0.174533, 0.523599)
bpy.context.view_layer.update()
